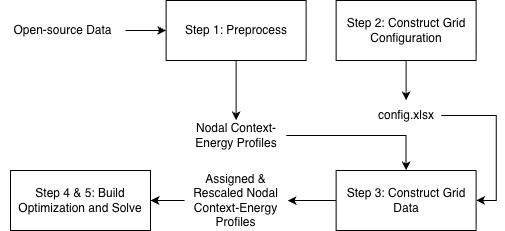

The diagram above was exported from draw.io. Its source (the exported page's mxGraphModel, read from the mxfile embedded in the PNG):
<mxGraphModel dx="1188" dy="735" grid="1" gridSize="10" guides="1" tooltips="1" connect="1" arrows="1" fold="1" page="1" pageScale="1" pageWidth="827" pageHeight="1169" math="1" shadow="0">
  <root>
    <mxCell id="0" />
    <mxCell id="1" parent="0" />
    <mxCell id="2" connectable="0" parent="1" style="group" value="" vertex="1">
      <mxGeometry height="230" width="495.6300000000001" x="670" y="4310" as="geometry" />
    </mxCell>
    <mxCell id="3" edge="1" parent="2" source="4" style="edgeStyle=orthogonalEdgeStyle;rounded=0;orthogonalLoop=1;jettySize=auto;html=1;" target="13" value="">
      <mxGeometry relative="1" as="geometry" />
    </mxCell>
    <mxCell id="4" parent="2" style="rounded=0;whiteSpace=wrap;html=1;" value="Step 1: Preprocess" vertex="1">
      <mxGeometry height="60" width="140" x="165.63" as="geometry" />
    </mxCell>
    <mxCell id="5" edge="1" parent="2" source="6" style="edgeStyle=orthogonalEdgeStyle;rounded=0;orthogonalLoop=1;jettySize=auto;html=1;" target="4" value="">
      <mxGeometry relative="1" as="geometry" />
    </mxCell>
    <mxCell id="6" parent="2" style="text;html=1;whiteSpace=wrap;strokeColor=none;fillColor=none;align=center;verticalAlign=middle;rounded=0;" value="Open-source Data" vertex="1">
      <mxGeometry height="30" width="125" y="15" as="geometry" />
    </mxCell>
    <mxCell id="7" edge="1" parent="2" source="8" style="edgeStyle=orthogonalEdgeStyle;rounded=0;orthogonalLoop=1;jettySize=auto;html=1;" target="15">
      <mxGeometry relative="1" as="geometry" />
    </mxCell>
    <mxCell id="8" parent="2" style="rounded=0;whiteSpace=wrap;html=1;" value="Step 2: Construct Grid Configuration" vertex="1">
      <mxGeometry height="60" width="140" x="335.63" as="geometry" />
    </mxCell>
    <mxCell id="9" edge="1" parent="2" source="10" style="edgeStyle=orthogonalEdgeStyle;rounded=0;orthogonalLoop=1;jettySize=auto;html=1;exitX=0;exitY=0.5;exitDx=0;exitDy=0;entryX=1;entryY=0.5;entryDx=0;entryDy=0;" target="17">
      <mxGeometry relative="1" as="geometry" />
    </mxCell>
    <mxCell id="10" parent="2" style="rounded=0;whiteSpace=wrap;html=1;" value="Step 3: Construct Grid Data" vertex="1">
      <mxGeometry height="60" width="140" x="335.63" y="170" as="geometry" />
    </mxCell>
    <mxCell id="11" parent="2" style="rounded=0;whiteSpace=wrap;html=1;" value="Step 4 &amp;amp; 5: Build Optimization and Solve" vertex="1">
      <mxGeometry height="60" width="140" x="10" y="170" as="geometry" />
    </mxCell>
    <mxCell id="12" edge="1" parent="2" source="13" style="edgeStyle=orthogonalEdgeStyle;rounded=0;orthogonalLoop=1;jettySize=auto;html=1;entryX=0.5;entryY=0;entryDx=0;entryDy=0;" target="10">
      <mxGeometry relative="1" as="geometry">
        <mxPoint x="320.63" y="130" as="targetPoint" />
      </mxGeometry>
    </mxCell>
    <mxCell id="13" parent="2" style="text;html=1;whiteSpace=wrap;strokeColor=none;fillColor=none;align=center;verticalAlign=middle;rounded=0;" value="Nodal Context-Energy Profiles" vertex="1">
      <mxGeometry height="30" width="100" x="185.63" y="120" as="geometry" />
    </mxCell>
    <mxCell id="14" edge="1" parent="2" source="15" style="edgeStyle=orthogonalEdgeStyle;rounded=0;orthogonalLoop=1;jettySize=auto;html=1;entryX=1;entryY=0.5;entryDx=0;entryDy=0;exitX=1;exitY=0.5;exitDx=0;exitDy=0;" target="10">
      <mxGeometry relative="1" as="geometry">
        <Array as="points">
          <mxPoint x="495.6300000000001" y="115" />
          <mxPoint x="495.6300000000001" y="200" />
        </Array>
      </mxGeometry>
    </mxCell>
    <mxCell id="15" parent="2" style="text;html=1;whiteSpace=wrap;strokeColor=none;fillColor=none;align=center;verticalAlign=middle;rounded=0;" value="config.xlsx" vertex="1">
      <mxGeometry height="30" width="70" x="370.6300000000001" y="100" as="geometry" />
    </mxCell>
    <mxCell id="16" edge="1" parent="2" source="17" style="edgeStyle=orthogonalEdgeStyle;rounded=0;orthogonalLoop=1;jettySize=auto;html=1;exitX=0;exitY=0.5;exitDx=0;exitDy=0;entryX=1;entryY=0.5;entryDx=0;entryDy=0;" target="11">
      <mxGeometry relative="1" as="geometry" />
    </mxCell>
    <mxCell id="17" parent="2" style="text;html=1;whiteSpace=wrap;strokeColor=none;fillColor=none;align=center;verticalAlign=middle;rounded=0;" value="Assigned &amp;amp; Rescaled Nodal Context-Energy Profiles" vertex="1">
      <mxGeometry height="60" width="103" x="184.13" y="170" as="geometry" />
    </mxCell>
  </root>
</mxGraphModel>